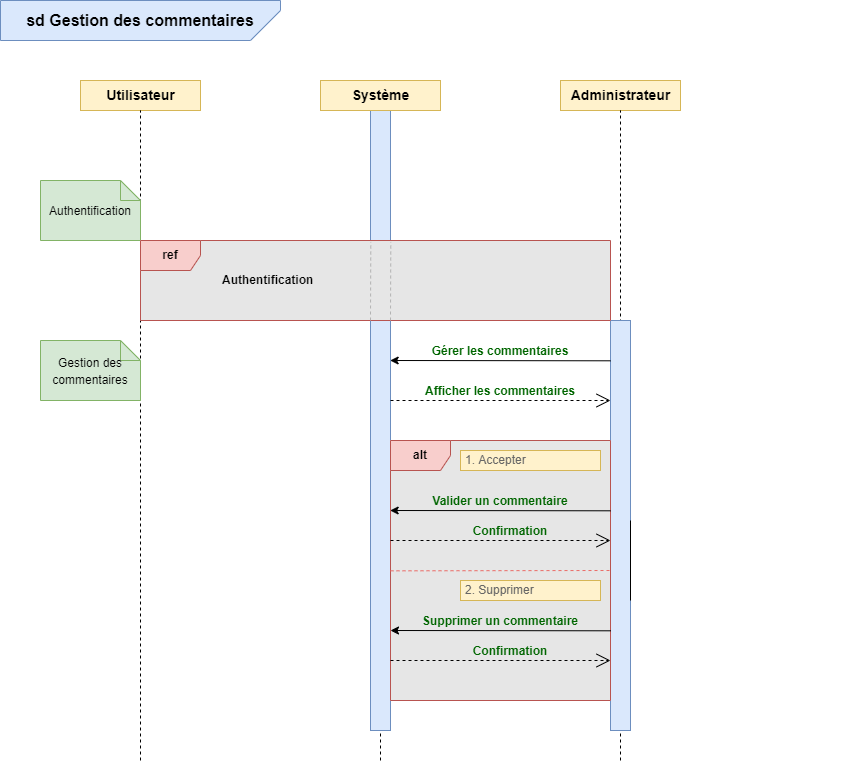

The diagram above was exported from draw.io. Its source (the exported page's mxGraphModel, read from the mxfile embedded in the PNG):
<mxGraphModel dx="1422" dy="762" grid="1" gridSize="10" guides="1" tooltips="1" connect="1" arrows="1" fold="1" page="1" pageScale="1" pageWidth="1169" pageHeight="827" background="#ffffff" math="0" shadow="0">
  <root>
    <mxCell id="0" />
    <mxCell id="1" parent="0" />
    <mxCell id="Up52rsfZ0ffjJ58zGshM-4" value="" style="endArrow=none;dashed=1;html=1;rounded=0;fontSize=14;entryX=0.5;entryY=0;entryDx=0;entryDy=0;" parent="1" target="Up52rsfZ0ffjJ58zGshM-24" edge="1">
      <mxGeometry width="50" height="50" relative="1" as="geometry">
        <mxPoint x="380" y="760" as="sourcePoint" />
        <mxPoint x="379.5" y="-50" as="targetPoint" />
      </mxGeometry>
    </mxCell>
    <mxCell id="Up52rsfZ0ffjJ58zGshM-24" value="" style="rounded=0;whiteSpace=wrap;html=1;fontSize=12;fillColor=#dae8fc;strokeColor=#6c8ebf;" parent="1" vertex="1">
      <mxGeometry x="370" y="110" width="20" height="620" as="geometry" />
    </mxCell>
    <mxCell id="Up52rsfZ0ffjJ58zGshM-1" value="&lt;b&gt;&lt;font style=&quot;font-size: 14px;&quot;&gt;Utilisateur&lt;/font&gt;&lt;/b&gt;" style="html=1;fillColor=#fff2cc;strokeColor=#d6b656;" parent="1" vertex="1">
      <mxGeometry x="80" y="80" width="120" height="30" as="geometry" />
    </mxCell>
    <mxCell id="Up52rsfZ0ffjJ58zGshM-2" value="&lt;b&gt;&lt;font style=&quot;font-size: 14px;&quot;&gt;Système&lt;/font&gt;&lt;/b&gt;" style="html=1;fillColor=#fff2cc;strokeColor=#d6b656;" parent="1" vertex="1">
      <mxGeometry x="320" y="80" width="120" height="30" as="geometry" />
    </mxCell>
    <mxCell id="Up52rsfZ0ffjJ58zGshM-3" value="" style="endArrow=none;dashed=1;html=1;rounded=0;fontSize=14;entryX=0.5;entryY=1;entryDx=0;entryDy=0;" parent="1" target="Up52rsfZ0ffjJ58zGshM-1" edge="1">
      <mxGeometry width="50" height="50" relative="1" as="geometry">
        <mxPoint x="140" y="760" as="sourcePoint" />
        <mxPoint x="140" y="120" as="targetPoint" />
      </mxGeometry>
    </mxCell>
    <mxCell id="Up52rsfZ0ffjJ58zGshM-23" value="&lt;font style=&quot;font-size: 12px;&quot;&gt;Authentification&lt;/font&gt;" style="shape=note;size=20;whiteSpace=wrap;html=1;fontSize=14;fillColor=#d5e8d4;strokeColor=#82b366;" parent="1" vertex="1">
      <mxGeometry x="40" y="180" width="100" height="60" as="geometry" />
    </mxCell>
    <mxCell id="Up52rsfZ0ffjJ58zGshM-27" value="&lt;b&gt;&lt;font style=&quot;font-size: 14px;&quot;&gt;Administrateur&lt;/font&gt;&lt;/b&gt;" style="html=1;fillColor=#fff2cc;strokeColor=#d6b656;" parent="1" vertex="1">
      <mxGeometry x="560" y="80" width="120" height="30" as="geometry" />
    </mxCell>
    <mxCell id="Up52rsfZ0ffjJ58zGshM-28" value="" style="endArrow=none;dashed=1;html=1;rounded=0;fontSize=14;" parent="1" edge="1">
      <mxGeometry width="50" height="50" relative="1" as="geometry">
        <mxPoint x="620" y="760" as="sourcePoint" />
        <mxPoint x="620" y="110" as="targetPoint" />
      </mxGeometry>
    </mxCell>
    <mxCell id="Up52rsfZ0ffjJ58zGshM-49" value="" style="rounded=0;whiteSpace=wrap;html=1;fontSize=10;fillColor=#dae8fc;strokeColor=#6c8ebf;" parent="1" vertex="1">
      <mxGeometry x="610" y="320" width="20" height="410" as="geometry" />
    </mxCell>
    <mxCell id="Up52rsfZ0ffjJ58zGshM-50" value="&lt;font color=&quot;#006600&quot;&gt;&lt;span style=&quot;font-size: 12px;&quot;&gt;&lt;b&gt;Gérer les commentaires&lt;/b&gt;&lt;/span&gt;&lt;/font&gt;" style="text;html=1;strokeColor=none;fillColor=none;align=center;verticalAlign=middle;whiteSpace=wrap;rounded=0;fontSize=14;" parent="1" vertex="1">
      <mxGeometry x="380" y="340" width="240" height="20" as="geometry" />
    </mxCell>
    <mxCell id="Up52rsfZ0ffjJ58zGshM-52" value="" style="endArrow=classic;html=1;rounded=0;fontSize=12;fontColor=#B3B3B3;exitX=-0.01;exitY=0.51;exitDx=0;exitDy=0;entryX=0.973;entryY=0.555;entryDx=0;entryDy=0;entryPerimeter=0;exitPerimeter=0;" parent="1" edge="1">
      <mxGeometry width="50" height="50" relative="1" as="geometry">
        <mxPoint x="609.9999999999999" y="360.30000000000007" as="sourcePoint" />
        <mxPoint x="389.65999999999997" y="360" as="targetPoint" />
      </mxGeometry>
    </mxCell>
    <mxCell id="Up52rsfZ0ffjJ58zGshM-54" value="" style="endArrow=none;dashed=1;html=1;rounded=0;fontSize=12;fontColor=#4D4D4D;entryX=-0.064;entryY=0.183;entryDx=0;entryDy=0;entryPerimeter=0;strokeColor=#B3B3B3;" parent="1" edge="1">
      <mxGeometry width="50" height="50" relative="1" as="geometry">
        <mxPoint x="140" y="259.5" as="sourcePoint" />
        <mxPoint x="608.72" y="259.16999999999996" as="targetPoint" />
      </mxGeometry>
    </mxCell>
    <mxCell id="Up52rsfZ0ffjJ58zGshM-55" value="&lt;b&gt;&lt;font color=&quot;#006600&quot; style=&quot;font-size: 12px;&quot;&gt;Afficher les commentaires&lt;/font&gt;&lt;/b&gt;" style="text;html=1;strokeColor=none;fillColor=none;align=center;verticalAlign=middle;whiteSpace=wrap;rounded=0;fontSize=14;" parent="1" vertex="1">
      <mxGeometry x="380" y="380" width="240" height="20" as="geometry" />
    </mxCell>
    <mxCell id="Up52rsfZ0ffjJ58zGshM-56" value="" style="endArrow=open;endSize=12;dashed=1;html=1;rounded=0;fontSize=12;fontColor=#4D4D4D;exitX=0.045;exitY=1.079;exitDx=0;exitDy=0;exitPerimeter=0;" parent="1" edge="1">
      <mxGeometry width="160" relative="1" as="geometry">
        <mxPoint x="390.0000000000002" y="400" as="sourcePoint" />
        <mxPoint x="610" y="400" as="targetPoint" />
      </mxGeometry>
    </mxCell>
    <mxCell id="Up52rsfZ0ffjJ58zGshM-82" value="" style="endArrow=classic;html=1;rounded=0;fontSize=14;entryX=0;entryY=0;entryDx=0;entryDy=0;startArrow=none;" parent="1" edge="1">
      <mxGeometry width="50" height="50" relative="1" as="geometry">
        <mxPoint x="850.0000000000005" y="600.0000000000005" as="sourcePoint" />
        <mxPoint x="850" y="600.0000000000005" as="targetPoint" />
      </mxGeometry>
    </mxCell>
    <mxCell id="Up52rsfZ0ffjJ58zGshM-91" value="" style="endArrow=none;html=1;rounded=0;fontSize=14;entryX=0;entryY=0;entryDx=0;entryDy=0;" parent="1" edge="1">
      <mxGeometry width="50" height="50" relative="1" as="geometry">
        <mxPoint x="630" y="600" as="sourcePoint" />
        <mxPoint x="630" y="520.0000000000002" as="targetPoint" />
      </mxGeometry>
    </mxCell>
    <mxCell id="Up52rsfZ0ffjJ58zGshM-126" value="&lt;font style=&quot;font-size: 12px;&quot;&gt;Gestion des commentaires&lt;/font&gt;" style="shape=note;size=20;whiteSpace=wrap;html=1;fontSize=14;fillColor=#d5e8d4;strokeColor=#82b366;" parent="1" vertex="1">
      <mxGeometry x="40" y="340" width="100" height="60" as="geometry" />
    </mxCell>
    <mxCell id="Tchp84rfkkvfB1WFNx8y-1" value="&lt;b&gt;&lt;font style=&quot;font-size: 16px;&quot;&gt;sd Gestion des commentaires&lt;/font&gt;&lt;/b&gt;" style="shape=card;whiteSpace=wrap;html=1;flipH=1;flipV=0;direction=north;fillColor=#dae8fc;strokeColor=#6c8ebf;align=center;" parent="1" vertex="1">
      <mxGeometry width="280" height="40" as="geometry" />
    </mxCell>
    <mxCell id="Tchp84rfkkvfB1WFNx8y-3" value="&lt;b&gt;ref&lt;/b&gt;" style="shape=umlFrame;whiteSpace=wrap;html=1;fontSize=12;fillColor=#f8cecc;strokeColor=#b85450;swimlaneFillColor=#E6E6E6;" parent="1" vertex="1">
      <mxGeometry x="140" y="240" width="470" height="80" as="geometry" />
    </mxCell>
    <mxCell id="Tchp84rfkkvfB1WFNx8y-4" value="&lt;b&gt;Authentification&lt;/b&gt;" style="text;html=1;strokeColor=none;fillColor=none;align=left;verticalAlign=middle;whiteSpace=wrap;rounded=0;" parent="1" vertex="1">
      <mxGeometry x="220" y="265" width="390" height="30" as="geometry" />
    </mxCell>
    <mxCell id="Tchp84rfkkvfB1WFNx8y-19" value="&lt;b&gt;alt&lt;/b&gt;" style="shape=umlFrame;whiteSpace=wrap;html=1;fontSize=12;fillColor=#f8cecc;strokeColor=#b85450;swimlaneFillColor=#E6E6E6;" parent="1" vertex="1">
      <mxGeometry x="390" y="440" width="220" height="260" as="geometry" />
    </mxCell>
    <mxCell id="Tchp84rfkkvfB1WFNx8y-20" value="&lt;font color=&quot;#666666&quot; style=&quot;font-size: 12px;&quot;&gt;1. Accepter&lt;/font&gt;" style="text;html=1;strokeColor=#d6b656;fillColor=#fff2cc;align=left;verticalAlign=middle;whiteSpace=wrap;rounded=0;fontSize=12;spacingLeft=3;" parent="1" vertex="1">
      <mxGeometry x="460" y="450" width="140" height="20" as="geometry" />
    </mxCell>
    <mxCell id="Tchp84rfkkvfB1WFNx8y-23" value="&lt;b&gt;&lt;font color=&quot;#006600&quot; style=&quot;font-size: 12px;&quot;&gt;Valider un commentaire&lt;/font&gt;&lt;/b&gt;" style="text;html=1;strokeColor=none;fillColor=none;align=center;verticalAlign=middle;whiteSpace=wrap;rounded=0;fontSize=14;" parent="1" vertex="1">
      <mxGeometry x="380" y="490" width="240" height="20" as="geometry" />
    </mxCell>
    <mxCell id="Tchp84rfkkvfB1WFNx8y-34" value="" style="endArrow=none;dashed=1;html=1;rounded=0;fontSize=12;fontColor=#4D4D4D;strokeColor=#EA6B66;" parent="1" edge="1">
      <mxGeometry width="50" height="50" relative="1" as="geometry">
        <mxPoint x="389.9999999999999" y="570.3299999999999" as="sourcePoint" />
        <mxPoint x="610" y="570" as="targetPoint" />
      </mxGeometry>
    </mxCell>
    <mxCell id="Tchp84rfkkvfB1WFNx8y-39" value="&lt;font color=&quot;#666666&quot; style=&quot;font-size: 12px;&quot;&gt;2. Supprimer&lt;/font&gt;" style="text;html=1;strokeColor=#d6b656;fillColor=#fff2cc;align=left;verticalAlign=middle;whiteSpace=wrap;rounded=0;fontSize=12;spacingLeft=3;" parent="1" vertex="1">
      <mxGeometry x="460" y="580" width="140" height="20" as="geometry" />
    </mxCell>
    <mxCell id="Tchp84rfkkvfB1WFNx8y-47" value="" style="endArrow=classic;html=1;rounded=0;fontSize=12;fontColor=#B3B3B3;exitX=-0.01;exitY=0.51;exitDx=0;exitDy=0;entryX=0.973;entryY=0.555;entryDx=0;entryDy=0;entryPerimeter=0;exitPerimeter=0;" parent="1" edge="1">
      <mxGeometry width="50" height="50" relative="1" as="geometry">
        <mxPoint x="610.34" y="630.3000000000002" as="sourcePoint" />
        <mxPoint x="389.99999999999983" y="630" as="targetPoint" />
      </mxGeometry>
    </mxCell>
    <mxCell id="h2jXqPLgZEcGjzOXeWmF-2" value="" style="endArrow=none;dashed=1;html=1;rounded=0;entryX=0.49;entryY=0.018;entryDx=0;entryDy=0;entryPerimeter=0;strokeColor=#B3B3B3;" parent="1" edge="1">
      <mxGeometry width="50" height="50" relative="1" as="geometry">
        <mxPoint x="390" y="320" as="sourcePoint" />
        <mxPoint x="390.29999999999995" y="241.43999999999994" as="targetPoint" />
      </mxGeometry>
    </mxCell>
    <mxCell id="h2jXqPLgZEcGjzOXeWmF-3" value="" style="endArrow=none;dashed=1;html=1;rounded=0;entryX=0.49;entryY=0.018;entryDx=0;entryDy=0;entryPerimeter=0;strokeColor=#B3B3B3;" parent="1" edge="1">
      <mxGeometry width="50" height="50" relative="1" as="geometry">
        <mxPoint x="370" y="320" as="sourcePoint" />
        <mxPoint x="370.29999999999995" y="241.43999999999994" as="targetPoint" />
      </mxGeometry>
    </mxCell>
    <mxCell id="yRBHZx8iRxCH1T3P1RcM-1" value="" style="endArrow=open;endSize=12;dashed=1;html=1;rounded=0;fontSize=12;fontColor=#4D4D4D;exitX=0.045;exitY=1.079;exitDx=0;exitDy=0;exitPerimeter=0;" parent="1" edge="1">
      <mxGeometry width="160" relative="1" as="geometry">
        <mxPoint x="390.0000000000002" y="540" as="sourcePoint" />
        <mxPoint x="610" y="540" as="targetPoint" />
      </mxGeometry>
    </mxCell>
    <mxCell id="yRBHZx8iRxCH1T3P1RcM-6" value="" style="endArrow=classic;html=1;rounded=0;fontSize=12;fontColor=#B3B3B3;exitX=-0.01;exitY=0.51;exitDx=0;exitDy=0;entryX=0.973;entryY=0.555;entryDx=0;entryDy=0;entryPerimeter=0;exitPerimeter=0;" parent="1" edge="1">
      <mxGeometry width="50" height="50" relative="1" as="geometry">
        <mxPoint x="610" y="510.3000000000002" as="sourcePoint" />
        <mxPoint x="389.65999999999985" y="510" as="targetPoint" />
      </mxGeometry>
    </mxCell>
    <mxCell id="yRBHZx8iRxCH1T3P1RcM-7" value="&lt;b&gt;&lt;font color=&quot;#006600&quot; style=&quot;font-size: 12px;&quot;&gt;Confirmation&lt;/font&gt;&lt;/b&gt;" style="text;html=1;strokeColor=none;fillColor=none;align=center;verticalAlign=middle;whiteSpace=wrap;rounded=0;fontSize=14;" parent="1" vertex="1">
      <mxGeometry x="390" y="520" width="240" height="20" as="geometry" />
    </mxCell>
    <mxCell id="yRBHZx8iRxCH1T3P1RcM-9" value="&lt;b&gt;&lt;font color=&quot;#006600&quot; style=&quot;font-size: 12px;&quot;&gt;Supprimer un commentaire&lt;/font&gt;&lt;/b&gt;" style="text;html=1;strokeColor=none;fillColor=none;align=center;verticalAlign=middle;whiteSpace=wrap;rounded=0;fontSize=14;" parent="1" vertex="1">
      <mxGeometry x="380" y="610" width="240" height="20" as="geometry" />
    </mxCell>
    <mxCell id="yRBHZx8iRxCH1T3P1RcM-10" value="&lt;b&gt;&lt;font color=&quot;#006600&quot; style=&quot;font-size: 12px;&quot;&gt;Confirmation&lt;/font&gt;&lt;/b&gt;" style="text;html=1;strokeColor=none;fillColor=none;align=center;verticalAlign=middle;whiteSpace=wrap;rounded=0;fontSize=14;" parent="1" vertex="1">
      <mxGeometry x="390" y="640" width="240" height="20" as="geometry" />
    </mxCell>
    <mxCell id="yRBHZx8iRxCH1T3P1RcM-11" value="" style="endArrow=open;endSize=12;dashed=1;html=1;rounded=0;fontSize=12;fontColor=#4D4D4D;exitX=0.045;exitY=1.079;exitDx=0;exitDy=0;exitPerimeter=0;" parent="1" edge="1">
      <mxGeometry width="160" relative="1" as="geometry">
        <mxPoint x="390.0000000000002" y="660" as="sourcePoint" />
        <mxPoint x="610" y="660" as="targetPoint" />
      </mxGeometry>
    </mxCell>
  </root>
</mxGraphModel>